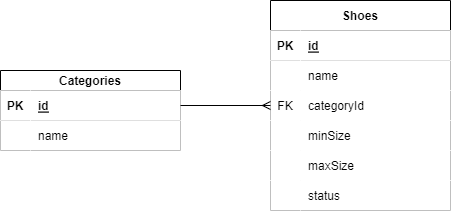

The diagram above was exported from draw.io. Its source (the exported page's mxGraphModel, read from the mxfile embedded in the PNG):
<mxGraphModel dx="653" dy="392" grid="1" gridSize="10" guides="1" tooltips="1" connect="1" arrows="1" fold="1" page="1" pageScale="1" pageWidth="850" pageHeight="1100" math="0" shadow="0">
  <root>
    <mxCell id="0" />
    <mxCell id="1" parent="0" />
    <mxCell id="2" value="Categories" style="shape=table;startSize=20;container=1;collapsible=1;childLayout=tableLayout;fixedRows=1;rowLines=0;fontStyle=1;align=center;resizeLast=1;" vertex="1" parent="1">
      <mxGeometry x="20" y="150" width="180" height="80" as="geometry" />
    </mxCell>
    <mxCell id="3" value="" style="shape=tableRow;horizontal=0;startSize=0;swimlaneHead=0;swimlaneBody=0;collapsible=0;dropTarget=0;points=[[0,0.5],[1,0.5]];portConstraint=eastwest;top=0;left=0;right=0;bottom=1;" vertex="1" parent="2">
      <mxGeometry y="20" width="180" height="30" as="geometry" />
    </mxCell>
    <mxCell id="4" value="PK" style="shape=partialRectangle;connectable=0;top=0;left=0;bottom=0;right=0;fontStyle=1;overflow=hidden;" vertex="1" parent="3">
      <mxGeometry width="30" height="30" as="geometry">
        <mxRectangle width="30" height="30" as="alternateBounds" />
      </mxGeometry>
    </mxCell>
    <mxCell id="5" value="id" style="shape=partialRectangle;connectable=0;top=0;left=0;bottom=0;right=0;align=left;spacingLeft=6;fontStyle=5;overflow=hidden;" vertex="1" parent="3">
      <mxGeometry x="30" width="150" height="30" as="geometry">
        <mxRectangle width="150" height="30" as="alternateBounds" />
      </mxGeometry>
    </mxCell>
    <mxCell id="6" value="" style="shape=tableRow;horizontal=0;startSize=0;swimlaneHead=0;swimlaneBody=0;collapsible=0;dropTarget=0;points=[[0,0.5],[1,0.5]];portConstraint=eastwest;top=0;left=0;right=0;bottom=0;" vertex="1" parent="2">
      <mxGeometry y="50" width="180" height="30" as="geometry" />
    </mxCell>
    <mxCell id="7" value="" style="shape=partialRectangle;connectable=0;top=0;left=0;bottom=0;right=0;editable=1;overflow=hidden;" vertex="1" parent="6">
      <mxGeometry width="30" height="30" as="geometry">
        <mxRectangle width="30" height="30" as="alternateBounds" />
      </mxGeometry>
    </mxCell>
    <mxCell id="8" value="name" style="shape=partialRectangle;connectable=0;top=0;left=0;bottom=0;right=0;align=left;spacingLeft=6;overflow=hidden;" vertex="1" parent="6">
      <mxGeometry x="30" width="150" height="30" as="geometry">
        <mxRectangle width="150" height="30" as="alternateBounds" />
      </mxGeometry>
    </mxCell>
    <mxCell id="15" value="Shoes" style="shape=table;startSize=30;container=1;collapsible=1;childLayout=tableLayout;fixedRows=1;rowLines=0;fontStyle=1;align=center;resizeLast=1;" vertex="1" parent="1">
      <mxGeometry x="290" y="80" width="180" height="210" as="geometry" />
    </mxCell>
    <mxCell id="16" value="" style="shape=tableRow;horizontal=0;startSize=0;swimlaneHead=0;swimlaneBody=0;collapsible=0;dropTarget=0;points=[[0,0.5],[1,0.5]];portConstraint=eastwest;top=0;left=0;right=0;bottom=1;" vertex="1" parent="15">
      <mxGeometry y="30" width="180" height="30" as="geometry" />
    </mxCell>
    <mxCell id="17" value="PK" style="shape=partialRectangle;connectable=0;top=0;left=0;bottom=0;right=0;fontStyle=1;overflow=hidden;" vertex="1" parent="16">
      <mxGeometry width="30" height="30" as="geometry">
        <mxRectangle width="30" height="30" as="alternateBounds" />
      </mxGeometry>
    </mxCell>
    <mxCell id="18" value="id" style="shape=partialRectangle;connectable=0;top=0;left=0;bottom=0;right=0;align=left;spacingLeft=6;fontStyle=5;overflow=hidden;" vertex="1" parent="16">
      <mxGeometry x="30" width="150" height="30" as="geometry">
        <mxRectangle width="150" height="30" as="alternateBounds" />
      </mxGeometry>
    </mxCell>
    <mxCell id="19" value="" style="shape=tableRow;horizontal=0;startSize=0;swimlaneHead=0;swimlaneBody=0;collapsible=0;dropTarget=0;points=[[0,0.5],[1,0.5]];portConstraint=eastwest;top=0;left=0;right=0;bottom=0;" vertex="1" parent="15">
      <mxGeometry y="60" width="180" height="30" as="geometry" />
    </mxCell>
    <mxCell id="20" value="" style="shape=partialRectangle;connectable=0;top=0;left=0;bottom=0;right=0;editable=1;overflow=hidden;" vertex="1" parent="19">
      <mxGeometry width="30" height="30" as="geometry">
        <mxRectangle width="30" height="30" as="alternateBounds" />
      </mxGeometry>
    </mxCell>
    <mxCell id="21" value="name" style="shape=partialRectangle;connectable=0;top=0;left=0;bottom=0;right=0;align=left;spacingLeft=6;overflow=hidden;" vertex="1" parent="19">
      <mxGeometry x="30" width="150" height="30" as="geometry">
        <mxRectangle width="150" height="30" as="alternateBounds" />
      </mxGeometry>
    </mxCell>
    <mxCell id="22" value="" style="shape=tableRow;horizontal=0;startSize=0;swimlaneHead=0;swimlaneBody=0;collapsible=0;dropTarget=0;points=[[0,0.5],[1,0.5]];portConstraint=eastwest;top=0;left=0;right=0;bottom=0;" vertex="1" parent="15">
      <mxGeometry y="90" width="180" height="30" as="geometry" />
    </mxCell>
    <mxCell id="23" value="FK" style="shape=partialRectangle;connectable=0;top=0;left=0;bottom=0;right=0;editable=1;overflow=hidden;" vertex="1" parent="22">
      <mxGeometry width="30" height="30" as="geometry">
        <mxRectangle width="30" height="30" as="alternateBounds" />
      </mxGeometry>
    </mxCell>
    <mxCell id="24" value="categoryId" style="shape=partialRectangle;connectable=0;top=0;left=0;bottom=0;right=0;align=left;spacingLeft=6;overflow=hidden;" vertex="1" parent="22">
      <mxGeometry x="30" width="150" height="30" as="geometry">
        <mxRectangle width="150" height="30" as="alternateBounds" />
      </mxGeometry>
    </mxCell>
    <mxCell id="25" value="" style="shape=tableRow;horizontal=0;startSize=0;swimlaneHead=0;swimlaneBody=0;collapsible=0;dropTarget=0;points=[[0,0.5],[1,0.5]];portConstraint=eastwest;top=0;left=0;right=0;bottom=0;" vertex="1" parent="15">
      <mxGeometry y="120" width="180" height="30" as="geometry" />
    </mxCell>
    <mxCell id="26" value="" style="shape=partialRectangle;connectable=0;top=0;left=0;bottom=0;right=0;editable=1;overflow=hidden;" vertex="1" parent="25">
      <mxGeometry width="30" height="30" as="geometry">
        <mxRectangle width="30" height="30" as="alternateBounds" />
      </mxGeometry>
    </mxCell>
    <mxCell id="27" value="minSize" style="shape=partialRectangle;connectable=0;top=0;left=0;bottom=0;right=0;align=left;spacingLeft=6;overflow=hidden;" vertex="1" parent="25">
      <mxGeometry x="30" width="150" height="30" as="geometry">
        <mxRectangle width="150" height="30" as="alternateBounds" />
      </mxGeometry>
    </mxCell>
    <mxCell id="28" value="" style="shape=tableRow;horizontal=0;startSize=0;swimlaneHead=0;swimlaneBody=0;collapsible=0;dropTarget=0;points=[[0,0.5],[1,0.5]];portConstraint=eastwest;top=0;left=0;right=0;bottom=0;" vertex="1" parent="15">
      <mxGeometry y="150" width="180" height="30" as="geometry" />
    </mxCell>
    <mxCell id="29" value="" style="shape=partialRectangle;connectable=0;top=0;left=0;bottom=0;right=0;editable=1;overflow=hidden;" vertex="1" parent="28">
      <mxGeometry width="30" height="30" as="geometry">
        <mxRectangle width="30" height="30" as="alternateBounds" />
      </mxGeometry>
    </mxCell>
    <mxCell id="30" value="maxSize" style="shape=partialRectangle;connectable=0;top=0;left=0;bottom=0;right=0;align=left;spacingLeft=6;overflow=hidden;" vertex="1" parent="28">
      <mxGeometry x="30" width="150" height="30" as="geometry">
        <mxRectangle width="150" height="30" as="alternateBounds" />
      </mxGeometry>
    </mxCell>
    <mxCell id="31" value="" style="shape=tableRow;horizontal=0;startSize=0;swimlaneHead=0;swimlaneBody=0;collapsible=0;dropTarget=0;points=[[0,0.5],[1,0.5]];portConstraint=eastwest;top=0;left=0;right=0;bottom=0;" vertex="1" parent="15">
      <mxGeometry y="180" width="180" height="30" as="geometry" />
    </mxCell>
    <mxCell id="32" value="" style="shape=partialRectangle;connectable=0;top=0;left=0;bottom=0;right=0;editable=1;overflow=hidden;" vertex="1" parent="31">
      <mxGeometry width="30" height="30" as="geometry">
        <mxRectangle width="30" height="30" as="alternateBounds" />
      </mxGeometry>
    </mxCell>
    <mxCell id="33" value="status" style="shape=partialRectangle;connectable=0;top=0;left=0;bottom=0;right=0;align=left;spacingLeft=6;overflow=hidden;" vertex="1" parent="31">
      <mxGeometry x="30" width="150" height="30" as="geometry">
        <mxRectangle width="150" height="30" as="alternateBounds" />
      </mxGeometry>
    </mxCell>
    <mxCell id="40" style="edgeStyle=none;html=1;exitX=1;exitY=0.5;exitDx=0;exitDy=0;entryX=0;entryY=0.5;entryDx=0;entryDy=0;endArrow=ERmany;endFill=0;" edge="1" parent="1" source="3" target="22">
      <mxGeometry relative="1" as="geometry" />
    </mxCell>
  </root>
</mxGraphModel>